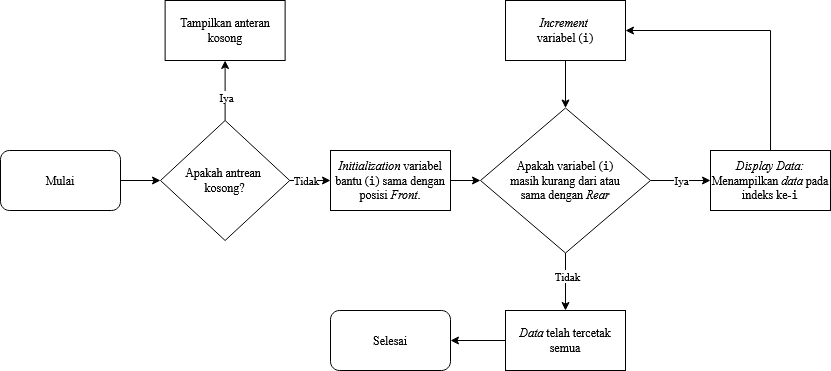

The diagram above was exported from draw.io. Its source (the exported page's mxGraphModel, read from the mxfile embedded in the PNG):
<mxGraphModel dx="925" dy="684" grid="1" gridSize="10" guides="1" tooltips="1" connect="1" arrows="1" fold="1" page="1" pageScale="1" pageWidth="850" pageHeight="1100" math="0" shadow="0" adaptiveColors="none">
  <root>
    <mxCell id="0" />
    <mxCell id="1" parent="0" />
    <mxCell id="yGRAm_UwHZ-7c7M9PFnc-8" edge="1" parent="1" source="yGRAm_UwHZ-7c7M9PFnc-1" style="edgeStyle=orthogonalEdgeStyle;rounded=0;orthogonalLoop=1;jettySize=auto;html=1;fontFamily=Times New Roman;" target="yGRAm_UwHZ-7c7M9PFnc-3">
      <mxGeometry relative="1" as="geometry" />
    </mxCell>
    <mxCell id="yGRAm_UwHZ-7c7M9PFnc-1" parent="1" style="rounded=1;whiteSpace=wrap;html=1;fontFamily=Times New Roman;" value="Mulai" vertex="1">
      <mxGeometry height="60" width="120" x="50" y="190" as="geometry" />
    </mxCell>
    <mxCell id="yGRAm_UwHZ-7c7M9PFnc-5" edge="1" parent="1" source="yGRAm_UwHZ-7c7M9PFnc-3" style="edgeStyle=orthogonalEdgeStyle;rounded=0;orthogonalLoop=1;jettySize=auto;html=1;fontFamily=Times New Roman;" target="yGRAm_UwHZ-7c7M9PFnc-4">
      <mxGeometry relative="1" as="geometry" />
    </mxCell>
    <mxCell id="yGRAm_UwHZ-7c7M9PFnc-6" connectable="0" parent="yGRAm_UwHZ-7c7M9PFnc-5" style="edgeLabel;html=1;align=center;verticalAlign=middle;resizable=0;points=[];fontFamily=Times New Roman;" value="Iya" vertex="1">
      <mxGeometry relative="1" x="-0.235" y="-1" as="geometry">
        <mxPoint as="offset" />
      </mxGeometry>
    </mxCell>
    <mxCell id="yGRAm_UwHZ-7c7M9PFnc-10" edge="1" parent="1" source="yGRAm_UwHZ-7c7M9PFnc-3" style="edgeStyle=orthogonalEdgeStyle;rounded=0;orthogonalLoop=1;jettySize=auto;html=1;fontFamily=Times New Roman;" target="yGRAm_UwHZ-7c7M9PFnc-9">
      <mxGeometry relative="1" as="geometry" />
    </mxCell>
    <mxCell id="yGRAm_UwHZ-7c7M9PFnc-38" connectable="0" parent="yGRAm_UwHZ-7c7M9PFnc-10" style="edgeLabel;html=1;align=center;verticalAlign=middle;resizable=0;points=[];" value="&lt;font face=&quot;Times New Roman&quot;&gt;Tidak&lt;/font&gt;" vertex="1">
      <mxGeometry relative="1" x="-0.1977" as="geometry">
        <mxPoint as="offset" />
      </mxGeometry>
    </mxCell>
    <mxCell id="yGRAm_UwHZ-7c7M9PFnc-3" parent="1" style="rhombus;whiteSpace=wrap;html=1;fontFamily=Times New Roman;" value="&lt;div&gt;Apakah antrean&amp;nbsp;&lt;/div&gt;&lt;div&gt;kosong?&lt;/div&gt;" vertex="1">
      <mxGeometry height="120" width="129.23" x="210" y="160" as="geometry" />
    </mxCell>
    <mxCell id="yGRAm_UwHZ-7c7M9PFnc-4" parent="1" style="rounded=0;whiteSpace=wrap;html=1;fontFamily=Times New Roman;" value="Tampilkan anteran kosong" vertex="1">
      <mxGeometry height="60" width="120" x="214.62" y="40" as="geometry" />
    </mxCell>
    <mxCell id="yGRAm_UwHZ-7c7M9PFnc-28" edge="1" parent="1" source="yGRAm_UwHZ-7c7M9PFnc-9" style="edgeStyle=orthogonalEdgeStyle;rounded=0;orthogonalLoop=1;jettySize=auto;html=1;fontFamily=Times New Roman;" target="yGRAm_UwHZ-7c7M9PFnc-15">
      <mxGeometry relative="1" as="geometry" />
    </mxCell>
    <mxCell id="yGRAm_UwHZ-7c7M9PFnc-9" parent="1" style="rounded=0;whiteSpace=wrap;html=1;fontFamily=Times New Roman;" value="&lt;i&gt;Initialization&amp;nbsp;&lt;/i&gt;variabel bantu (&lt;code data-path-to-node=&quot;3,2,0&quot; data-index-in-node=&quot;62&quot;&gt;i&lt;/code&gt;) sama dengan posisi &lt;span data-path-to-node=&quot;3,2,0&quot; data-index-in-node=&quot;84&quot;&gt;&lt;i&gt;Front&lt;/i&gt;&lt;/span&gt;." vertex="1">
      <mxGeometry height="60" width="120" x="380" y="190" as="geometry" />
    </mxCell>
    <mxCell id="yGRAm_UwHZ-7c7M9PFnc-27" edge="1" parent="1" source="yGRAm_UwHZ-7c7M9PFnc-15" style="edgeStyle=orthogonalEdgeStyle;rounded=0;orthogonalLoop=1;jettySize=auto;html=1;fontFamily=Times New Roman;" target="yGRAm_UwHZ-7c7M9PFnc-26">
      <mxGeometry relative="1" as="geometry" />
    </mxCell>
    <mxCell id="yGRAm_UwHZ-7c7M9PFnc-30" connectable="0" parent="yGRAm_UwHZ-7c7M9PFnc-27" style="edgeLabel;html=1;align=center;verticalAlign=middle;resizable=0;points=[];fontFamily=Times New Roman;" value="Iya" vertex="1">
      <mxGeometry relative="1" x="-0.4167" as="geometry">
        <mxPoint x="13" as="offset" />
      </mxGeometry>
    </mxCell>
    <mxCell id="yGRAm_UwHZ-7c7M9PFnc-34" edge="1" parent="1" source="yGRAm_UwHZ-7c7M9PFnc-15" style="edgeStyle=orthogonalEdgeStyle;rounded=0;orthogonalLoop=1;jettySize=auto;html=1;fontFamily=Times New Roman;" target="yGRAm_UwHZ-7c7M9PFnc-33">
      <mxGeometry relative="1" as="geometry" />
    </mxCell>
    <mxCell id="yGRAm_UwHZ-7c7M9PFnc-37" connectable="0" parent="yGRAm_UwHZ-7c7M9PFnc-34" style="edgeLabel;html=1;align=center;verticalAlign=middle;resizable=0;points=[];fontFamily=Times New Roman;" value="&lt;div&gt;Tidak&lt;/div&gt;" vertex="1">
      <mxGeometry relative="1" x="-0.2029" y="2" as="geometry">
        <mxPoint as="offset" />
      </mxGeometry>
    </mxCell>
    <mxCell id="yGRAm_UwHZ-7c7M9PFnc-15" parent="1" style="rhombus;whiteSpace=wrap;html=1;fontFamily=Times New Roman;" value="&lt;div&gt;Apakah variabel&amp;nbsp;(&lt;code data-path-to-node=&quot;3,2,0&quot; data-index-in-node=&quot;62&quot;&gt;i&lt;/code&gt;)&lt;/div&gt;&lt;div&gt;masih kurang dari atau&lt;/div&gt;&lt;div&gt;sama dengan&amp;nbsp;&lt;i&gt;Rear&lt;/i&gt;&lt;/div&gt;" vertex="1">
      <mxGeometry height="145" width="170" x="530" y="147.5" as="geometry" />
    </mxCell>
    <mxCell id="yGRAm_UwHZ-7c7M9PFnc-31" edge="1" parent="1" source="yGRAm_UwHZ-7c7M9PFnc-26" style="edgeStyle=orthogonalEdgeStyle;rounded=0;orthogonalLoop=1;jettySize=auto;html=1;entryX=1;entryY=0.5;entryDx=0;entryDy=0;fontFamily=Times New Roman;" target="yGRAm_UwHZ-7c7M9PFnc-29">
      <mxGeometry relative="1" as="geometry">
        <Array as="points">
          <mxPoint x="820" y="70" />
        </Array>
      </mxGeometry>
    </mxCell>
    <mxCell id="yGRAm_UwHZ-7c7M9PFnc-26" parent="1" style="rounded=0;whiteSpace=wrap;html=1;fontFamily=Times New Roman;" value="&lt;div&gt;&lt;i&gt;Display Data:&lt;/i&gt;&lt;/div&gt;&lt;div&gt;Menampilkan &lt;i&gt;data &lt;/i&gt;pada indeks ke-&lt;code data-path-to-node=&quot;3,4,0&quot; data-index-in-node=&quot;56&quot;&gt;i&lt;/code&gt;&lt;/div&gt;" vertex="1">
      <mxGeometry height="60" width="120" x="760" y="190" as="geometry" />
    </mxCell>
    <mxCell id="yGRAm_UwHZ-7c7M9PFnc-32" edge="1" parent="1" source="yGRAm_UwHZ-7c7M9PFnc-29" style="edgeStyle=orthogonalEdgeStyle;rounded=0;orthogonalLoop=1;jettySize=auto;html=1;fontFamily=Times New Roman;" target="yGRAm_UwHZ-7c7M9PFnc-15">
      <mxGeometry relative="1" as="geometry" />
    </mxCell>
    <mxCell id="yGRAm_UwHZ-7c7M9PFnc-29" parent="1" style="rounded=0;whiteSpace=wrap;html=1;fontFamily=Times New Roman;" value="&lt;div&gt;&lt;i&gt;Increment&amp;nbsp;&lt;/i&gt;&lt;/div&gt;&lt;div&gt;variabel&amp;nbsp;(&lt;code data-path-to-node=&quot;3,2,0&quot; data-index-in-node=&quot;62&quot;&gt;i&lt;/code&gt;)&lt;/div&gt;" vertex="1">
      <mxGeometry height="60" width="120" x="555" y="40" as="geometry" />
    </mxCell>
    <mxCell id="yGRAm_UwHZ-7c7M9PFnc-36" edge="1" parent="1" source="yGRAm_UwHZ-7c7M9PFnc-33" style="edgeStyle=orthogonalEdgeStyle;rounded=0;orthogonalLoop=1;jettySize=auto;html=1;fontFamily=Times New Roman;" target="yGRAm_UwHZ-7c7M9PFnc-35">
      <mxGeometry relative="1" as="geometry" />
    </mxCell>
    <mxCell id="yGRAm_UwHZ-7c7M9PFnc-33" parent="1" style="rounded=0;whiteSpace=wrap;html=1;fontFamily=Times New Roman;" value="&lt;i&gt;Data &lt;/i&gt;telah tercetak semua" vertex="1">
      <mxGeometry height="60" width="120" x="555" y="350" as="geometry" />
    </mxCell>
    <mxCell id="yGRAm_UwHZ-7c7M9PFnc-35" parent="1" style="rounded=1;whiteSpace=wrap;html=1;fontFamily=Times New Roman;" value="Selesai" vertex="1">
      <mxGeometry height="60" width="120" x="380" y="350" as="geometry" />
    </mxCell>
  </root>
</mxGraphModel>